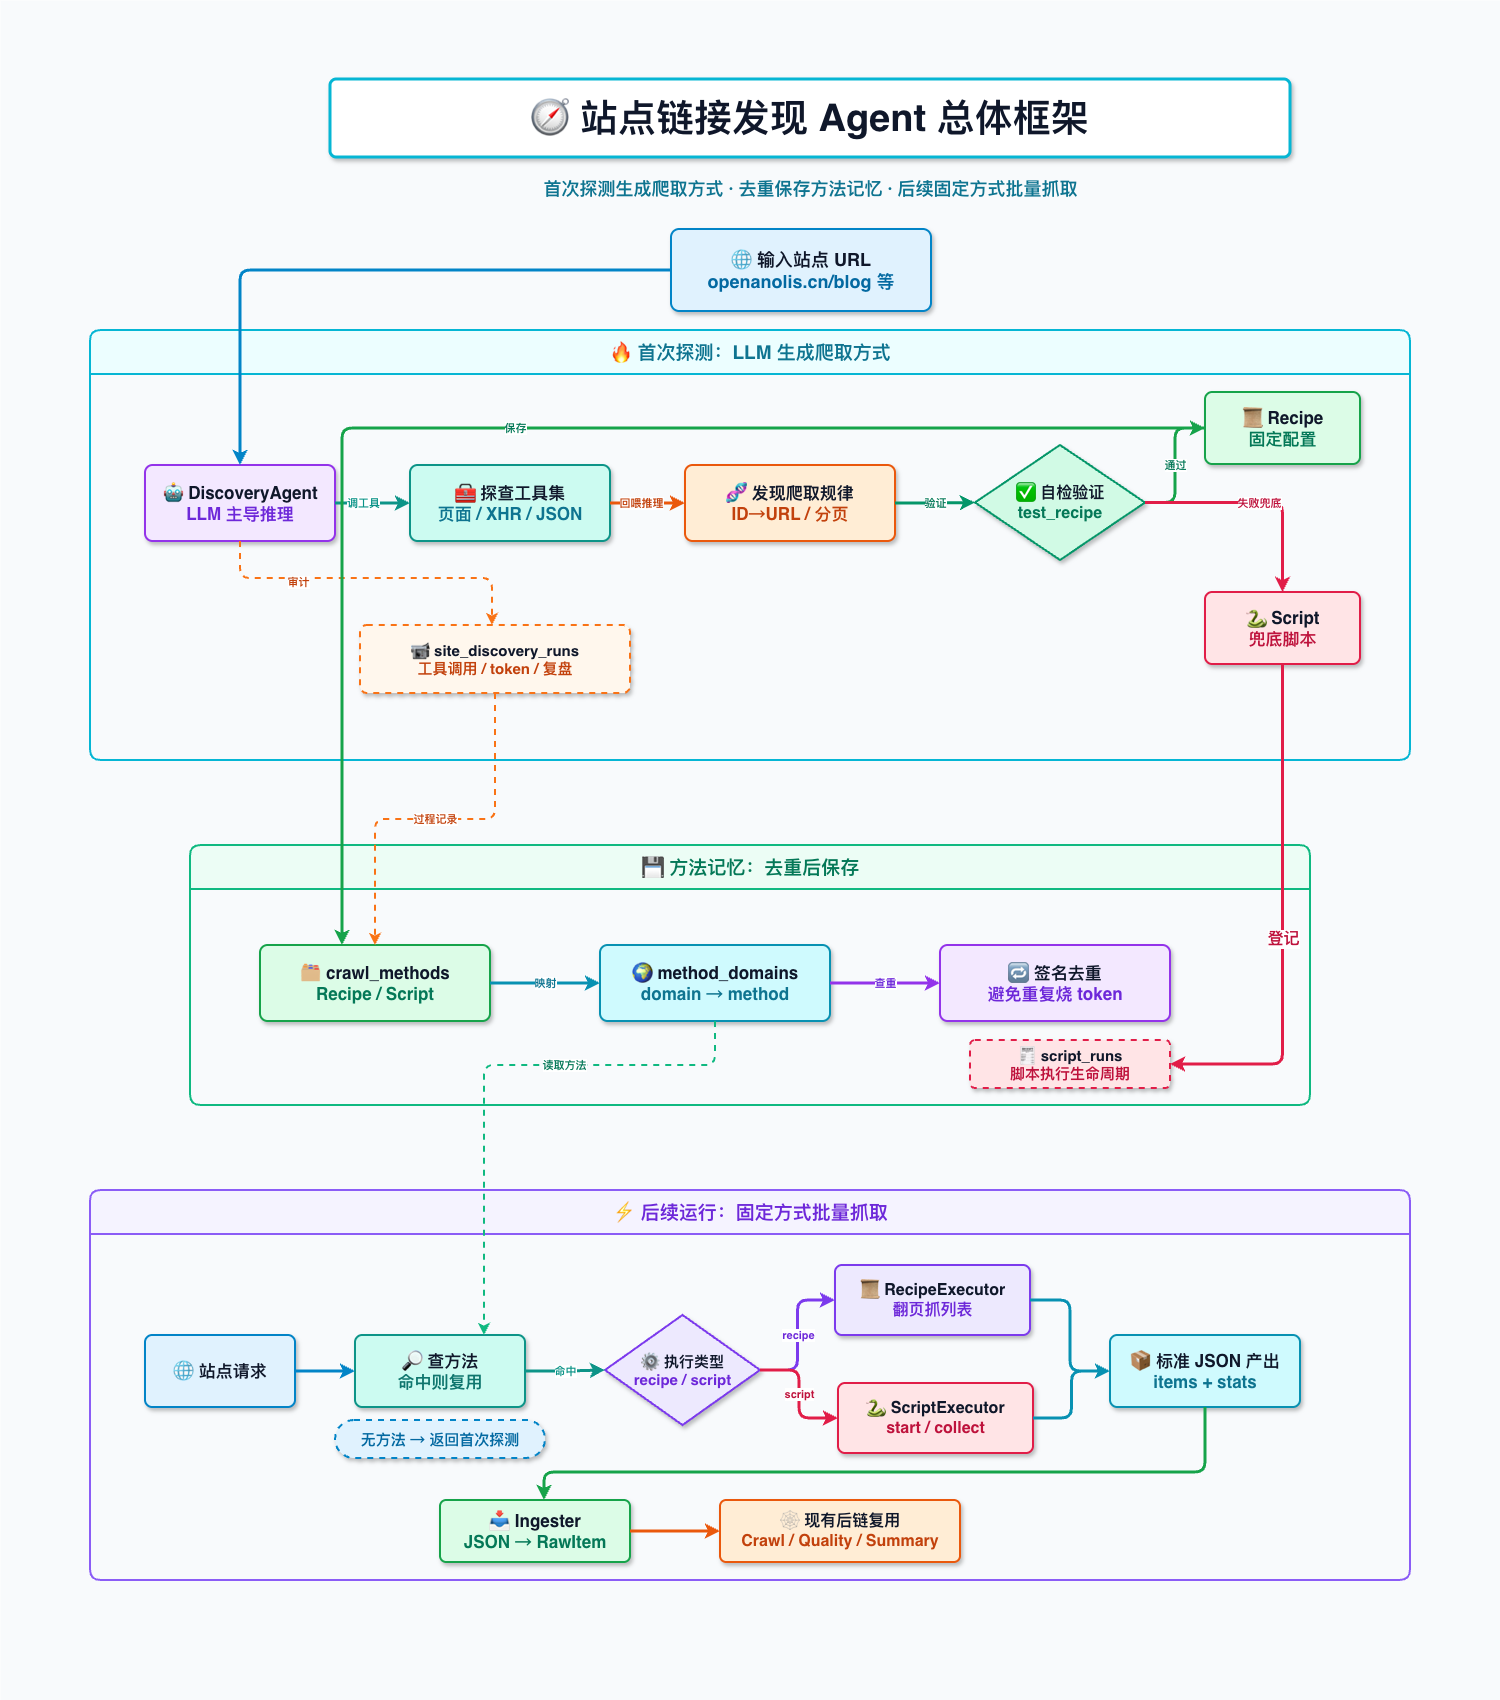

The diagram above was exported from draw.io. Its source (the exported page's mxGraphModel, read from the mxfile embedded in the PNG):
<mxGraphModel dx="1928" dy="1108" grid="1" gridSize="10" guides="1" tooltips="1" connect="1" arrows="1" fold="1" page="1" pageScale="1" pageWidth="1500" pageHeight="1700" math="0" shadow="0" adaptiveColors="auto">
  <root>
    <mxCell id="0" />
    <mxCell id="1" parent="0" />
    <mxCell id="bg" parent="1" style="rounded=0;whiteSpace=wrap;html=1;fillColor=#F8FAFC;strokeColor=none;" value="" vertex="1">
      <mxGeometry height="1700" width="1500" as="geometry" />
    </mxCell>
    <mxCell id="title" parent="1" style="rounded=1;arcSize=8;whiteSpace=wrap;html=1;fillColor=#FFFFFF;strokeColor=#06B6D4;strokeWidth=3;fontColor=#0F172A;fontSize=38;fontStyle=1;align=center;verticalAlign=middle;shadow=1;" value="🧭 站点链接发现 Agent 总体框架" vertex="1">
      <mxGeometry height="78" width="960" x="330" y="79" as="geometry" />
    </mxCell>
    <mxCell id="subtitle" parent="1" style="text;html=1;strokeColor=none;fillColor=none;fontColor=#0E7490;fontSize=18;fontStyle=1;align=center;verticalAlign=middle;" value="首次探测生成爬取方式 · 去重保存方法记忆 · 后续固定方式批量抓取" vertex="1">
      <mxGeometry height="34" width="940" x="340" y="171" as="geometry" />
    </mxCell>
    <mxCell id="input" parent="1" style="rounded=1;arcSize=10;whiteSpace=wrap;html=1;fillColor=#E0F2FE;strokeColor=#0284C7;strokeWidth=2;fontColor=#0F172A;fontSize=18;fontStyle=1;align=center;verticalAlign=middle;shadow=1;" value="🌐 输入站点 URL&lt;br&gt;&lt;font color=&quot;#0369A1&quot;&gt;openanolis.cn/blog 等&lt;/font&gt;" vertex="1">
      <mxGeometry height="82" width="260" x="671" y="229" as="geometry" />
    </mxCell>
    <mxCell id="box_first" parent="1" style="swimlane;startSize=44;rounded=1;arcSize=8;fillColor=#ECFEFF;strokeColor=#06B6D4;strokeWidth=2;fontColor=#0E7490;fontSize=19;fontStyle=1;html=1;" value="🔥 首次探测：LLM 生成爬取方式" vertex="1">
      <mxGeometry height="430" width="1320" x="90" y="330" as="geometry" />
    </mxCell>
    <mxCell id="f_agent" parent="1" style="rounded=1;arcSize=10;whiteSpace=wrap;html=1;fillColor=#F3E8FF;strokeColor=#9333EA;strokeWidth=2;fontColor=#0F172A;fontSize=17;fontStyle=1;align=center;verticalAlign=middle;shadow=1;" value="🤖 DiscoveryAgent&lt;br&gt;&lt;font color=&quot;#6D28D9&quot;&gt;LLM 主导推理&lt;/font&gt;" vertex="1">
      <mxGeometry height="76" width="190" x="145" y="465" as="geometry" />
    </mxCell>
    <mxCell id="f_tools" parent="1" style="rounded=1;arcSize=10;whiteSpace=wrap;html=1;fillColor=#CCFBF1;strokeColor=#0D9488;strokeWidth=2;fontColor=#0F172A;fontSize=17;fontStyle=1;align=center;verticalAlign=middle;shadow=1;" value="🧰 探查工具集&lt;br&gt;&lt;font color=&quot;#0E7490&quot;&gt;页面 / XHR / JSON&lt;/font&gt;" vertex="1">
      <mxGeometry height="76" width="200" x="410" y="465" as="geometry" />
    </mxCell>
    <mxCell id="f_rule" parent="1" style="rounded=1;arcSize=10;whiteSpace=wrap;html=1;fillColor=#FFEDD5;strokeColor=#EA580C;strokeWidth=2;fontColor=#0F172A;fontSize=17;fontStyle=1;align=center;verticalAlign=middle;shadow=1;" value="🧬 发现爬取规律&lt;br&gt;&lt;font color=&quot;#C2410C&quot;&gt;ID→URL / 分页&lt;/font&gt;" vertex="1">
      <mxGeometry height="76" width="210" x="685" y="465" as="geometry" />
    </mxCell>
    <mxCell id="f_check" parent="1" style="rhombus;whiteSpace=wrap;html=1;fillColor=#D1FAE5;strokeColor=#059669;strokeWidth=2;fontColor=#0F172A;fontSize=16;fontStyle=1;align=center;verticalAlign=middle;shadow=1;" value="✅ 自检验证&lt;br&gt;&lt;font color=&quot;#047857&quot;&gt;test_recipe&lt;/font&gt;" vertex="1">
      <mxGeometry height="115" width="170" x="975" y="445" as="geometry" />
    </mxCell>
    <mxCell id="f_recipe" parent="1" style="rounded=1;arcSize=10;whiteSpace=wrap;html=1;fillColor=#DCFCE7;strokeColor=#16A34A;strokeWidth=2;fontColor=#0F172A;fontSize=17;fontStyle=1;align=center;verticalAlign=middle;shadow=1;" value="📜 Recipe&lt;br&gt;&lt;font color=&quot;#047857&quot;&gt;固定配置&lt;/font&gt;" vertex="1">
      <mxGeometry height="72" width="155" x="1205" y="392" as="geometry" />
    </mxCell>
    <mxCell id="f_script" parent="1" style="rounded=1;arcSize=10;whiteSpace=wrap;html=1;fillColor=#FFE4E6;strokeColor=#E11D48;strokeWidth=2;fontColor=#0F172A;fontSize=17;fontStyle=1;align=center;verticalAlign=middle;shadow=1;" value="🐍 Script&lt;br&gt;&lt;font color=&quot;#BE123C&quot;&gt;兜底脚本&lt;/font&gt;" vertex="1">
      <mxGeometry height="72" width="155" x="1205" y="592" as="geometry" />
    </mxCell>
    <mxCell id="f_audit" parent="1" style="rounded=1;arcSize=10;whiteSpace=wrap;html=1;fillColor=#FFF7ED;strokeColor=#F97316;strokeWidth=2;fontColor=#0F172A;fontSize=15;fontStyle=1;align=center;verticalAlign=middle;dashed=1;shadow=1;" value="📹 site_discovery_runs&lt;br&gt;&lt;font color=&quot;#C2410C&quot;&gt;工具调用 / token / 复盘&lt;/font&gt;" vertex="1">
      <mxGeometry height="68" width="270" x="360" y="625" as="geometry" />
    </mxCell>
    <mxCell id="box_mem" parent="1" style="swimlane;startSize=44;rounded=1;arcSize=8;fillColor=#ECFDF5;strokeColor=#10B981;strokeWidth=2;fontColor=#047857;fontSize=19;fontStyle=1;html=1;" value="💾 方法记忆：去重后保存" vertex="1">
      <mxGeometry height="260" width="1120" x="190" y="845" as="geometry" />
    </mxCell>
    <mxCell id="m_methods" parent="1" style="rounded=1;arcSize=10;whiteSpace=wrap;html=1;fillColor=#DCFCE7;strokeColor=#16A34A;strokeWidth=2;fontColor=#0F172A;fontSize=17;fontStyle=1;align=center;verticalAlign=middle;shadow=1;" value="🗂 crawl_methods&lt;br&gt;&lt;font color=&quot;#047857&quot;&gt;Recipe / Script&lt;/font&gt;" vertex="1">
      <mxGeometry height="76" width="230" x="260" y="945" as="geometry" />
    </mxCell>
    <mxCell id="m_domains" parent="1" style="rounded=1;arcSize=10;whiteSpace=wrap;html=1;fillColor=#CFFAFE;strokeColor=#0891B2;strokeWidth=2;fontColor=#0F172A;fontSize=17;fontStyle=1;align=center;verticalAlign=middle;shadow=1;" value="🌍 method_domains&lt;br&gt;&lt;font color=&quot;#0E7490&quot;&gt;domain → method&lt;/font&gt;" vertex="1">
      <mxGeometry height="76" width="230" x="600" y="945" as="geometry" />
    </mxCell>
    <mxCell id="m_dedupe" parent="1" style="rounded=1;arcSize=10;whiteSpace=wrap;html=1;fillColor=#F3E8FF;strokeColor=#9333EA;strokeWidth=2;fontColor=#0F172A;fontSize=17;fontStyle=1;align=center;verticalAlign=middle;shadow=1;" value="🔁 签名去重&lt;br&gt;&lt;font color=&quot;#6D28D9&quot;&gt;避免重复烧 token&lt;/font&gt;" vertex="1">
      <mxGeometry height="76" width="230" x="940" y="945" as="geometry" />
    </mxCell>
    <mxCell id="m_script_runs" parent="1" style="rounded=1;arcSize=10;whiteSpace=wrap;html=1;fillColor=#FFE4E6;strokeColor=#E11D48;strokeWidth=2;fontColor=#0F172A;fontSize=15;fontStyle=1;align=center;verticalAlign=middle;dashed=1;shadow=1;" value="🧾 script_runs&lt;br&gt;&lt;font color=&quot;#BE123C&quot;&gt;脚本执行生命周期&lt;/font&gt;" vertex="1">
      <mxGeometry height="48" width="200" x="970" y="1040" as="geometry" />
    </mxCell>
    <mxCell id="box_run" parent="1" style="swimlane;startSize=44;rounded=1;arcSize=8;fillColor=#F5F3FF;strokeColor=#8B5CF6;strokeWidth=2;fontColor=#6D28D9;fontSize=19;fontStyle=1;html=1;" value="⚡ 后续运行：固定方式批量抓取" vertex="1">
      <mxGeometry height="390" width="1320" x="90" y="1190" as="geometry" />
    </mxCell>
    <mxCell id="r_req" parent="1" style="rounded=1;arcSize=10;whiteSpace=wrap;html=1;fillColor=#E0F2FE;strokeColor=#0284C7;strokeWidth=2;fontColor=#0F172A;fontSize=17;fontStyle=1;align=center;verticalAlign=middle;shadow=1;" value="🌐 站点请求" vertex="1">
      <mxGeometry height="72" width="150" x="145" y="1335" as="geometry" />
    </mxCell>
    <mxCell id="r_lookup" parent="1" style="rounded=1;arcSize=10;whiteSpace=wrap;html=1;fillColor=#CCFBF1;strokeColor=#0D9488;strokeWidth=2;fontColor=#0F172A;fontSize=17;fontStyle=1;align=center;verticalAlign=middle;shadow=1;" value="🔎 查方法&lt;br&gt;&lt;font color=&quot;#0F766E&quot;&gt;命中则复用&lt;/font&gt;" vertex="1">
      <mxGeometry height="72" width="170" x="355" y="1335" as="geometry" />
    </mxCell>
    <mxCell id="r_type" parent="1" style="rhombus;whiteSpace=wrap;html=1;fillColor=#EDE9FE;strokeColor=#7C3AED;strokeWidth=2;fontColor=#0F172A;fontSize=15;fontStyle=1;align=center;verticalAlign=middle;shadow=1;" value="⚙ 执行类型&lt;br&gt;&lt;font color=&quot;#6D28D9&quot;&gt;recipe / script&lt;/font&gt;" vertex="1">
      <mxGeometry height="110" width="155" x="605" y="1315" as="geometry" />
    </mxCell>
    <mxCell id="r_recipe" parent="1" style="rounded=1;arcSize=10;whiteSpace=wrap;html=1;fillColor=#EDE9FE;strokeColor=#7C3AED;strokeWidth=2;fontColor=#0F172A;fontSize=16;fontStyle=1;align=center;verticalAlign=middle;shadow=1;" value="📜 RecipeExecutor&lt;br&gt;&lt;font color=&quot;#6D28D9&quot;&gt;翻页抓列表&lt;/font&gt;" vertex="1">
      <mxGeometry height="70" width="195" x="835" y="1265" as="geometry" />
    </mxCell>
    <mxCell id="r_script" parent="1" style="rounded=1;arcSize=10;whiteSpace=wrap;html=1;fillColor=#FFE4E6;strokeColor=#E11D48;strokeWidth=2;fontColor=#0F172A;fontSize=16;fontStyle=1;align=center;verticalAlign=middle;shadow=1;" value="🐍 ScriptExecutor&lt;br&gt;&lt;font color=&quot;#BE123C&quot;&gt;start / collect&lt;/font&gt;" vertex="1">
      <mxGeometry height="70" width="195" x="838" y="1383" as="geometry" />
    </mxCell>
    <mxCell id="r_output" parent="1" style="rounded=1;arcSize=10;whiteSpace=wrap;html=1;fillColor=#CFFAFE;strokeColor=#0891B2;strokeWidth=2;fontColor=#0F172A;fontSize=17;fontStyle=1;align=center;verticalAlign=middle;shadow=1;" value="📦 标准 JSON 产出&lt;br&gt;&lt;font color=&quot;#0E7490&quot;&gt;items + stats&lt;/font&gt;" vertex="1">
      <mxGeometry height="72" width="190" x="1110" y="1335" as="geometry" />
    </mxCell>
    <mxCell id="r_ingest" parent="1" style="rounded=1;arcSize=10;whiteSpace=wrap;html=1;fillColor=#DCFCE7;strokeColor=#16A34A;strokeWidth=2;fontColor=#0F172A;fontSize=17;fontStyle=1;align=center;verticalAlign=middle;shadow=1;" value="📥 Ingester&lt;br&gt;&lt;font color=&quot;#047857&quot;&gt;JSON → RawItem&lt;/font&gt;" vertex="1">
      <mxGeometry height="62" width="190" x="440" y="1500" as="geometry" />
    </mxCell>
    <mxCell id="r_pipeline" parent="1" style="rounded=1;arcSize=10;whiteSpace=wrap;html=1;fillColor=#FFEDD5;strokeColor=#EA580C;strokeWidth=2;fontColor=#0F172A;fontSize=16;fontStyle=1;align=center;verticalAlign=middle;shadow=1;" value="🕸 现有后链复用&lt;br&gt;&lt;font color=&quot;#C2410C&quot;&gt;Crawl / Quality / Summary&lt;/font&gt;" vertex="1">
      <mxGeometry height="62" width="240" x="720" y="1500" as="geometry" />
    </mxCell>
    <mxCell id="r_tip" parent="1" style="rounded=1;arcSize=50;whiteSpace=wrap;html=1;fillColor=#E0F2FE;strokeColor=#0284C7;strokeWidth=2;fontColor=#0369A1;fontSize=15;fontStyle=1;align=center;verticalAlign=middle;dashed=1;shadow=1;" value="无方法 → 返回首次探测" vertex="1">
      <mxGeometry height="38" width="210" x="335" y="1420" as="geometry" />
    </mxCell>
    <mxCell id="e_input_first" edge="1" parent="1" source="input" style="rounded=1;html=1;strokeColor=#0284C7;strokeWidth=3;endArrow=classic;edgeStyle=orthogonalEdgeStyle;" target="f_agent" value="">
      <mxGeometry relative="1" as="geometry" />
    </mxCell>
    <mxCell id="e1" edge="1" parent="1" source="f_agent" style="rounded=1;html=1;strokeColor=#0D9488;strokeWidth=3;endArrow=classic;edgeStyle=orthogonalEdgeStyle;fontColor=#0D9488;fontStyle=1;" target="f_tools" value="调工具">
      <mxGeometry relative="1" x="-0.2533" as="geometry">
        <mxPoint as="offset" />
      </mxGeometry>
    </mxCell>
    <mxCell id="e2" edge="1" parent="1" source="f_tools" style="rounded=1;html=1;strokeColor=#EA580C;strokeWidth=3;endArrow=classic;edgeStyle=orthogonalEdgeStyle;fontColor=#C2410C;fontStyle=1;" target="f_rule" value="回喂推理">
      <mxGeometry relative="1" x="-0.1733" as="geometry">
        <mxPoint as="offset" />
      </mxGeometry>
    </mxCell>
    <mxCell id="e3" edge="1" parent="1" source="f_rule" style="rounded=1;html=1;strokeColor=#059669;strokeWidth=3;endArrow=classic;edgeStyle=orthogonalEdgeStyle;fontColor=#047857;fontStyle=1;" target="f_check" value="验证">
      <mxGeometry relative="1" as="geometry" />
    </mxCell>
    <mxCell id="e4" edge="1" parent="1" source="f_check" style="rounded=1;html=1;strokeColor=#16A34A;strokeWidth=3;endArrow=classic;edgeStyle=orthogonalEdgeStyle;fontColor=#047857;fontStyle=1;" target="f_recipe" value="通过">
      <mxGeometry relative="1" as="geometry" />
    </mxCell>
    <mxCell id="e5" edge="1" parent="1" source="f_check" style="rounded=1;html=1;strokeColor=#E11D48;strokeWidth=3;endArrow=classic;edgeStyle=orthogonalEdgeStyle;fontColor=#BE123C;fontStyle=1;" target="f_script" value="失败兜底">
      <mxGeometry relative="1" as="geometry" />
    </mxCell>
    <mxCell id="e6" edge="1" parent="1" source="f_agent" style="rounded=1;html=1;strokeColor=#F97316;strokeWidth=2;endArrow=classic;edgeStyle=orthogonalEdgeStyle;fontColor=#C2410C;fontStyle=1;dashed=1;" target="f_audit" value="审计">
      <mxGeometry relative="1" x="-0.4345" y="-4" as="geometry">
        <mxPoint as="offset" />
        <Array as="points">
          <mxPoint x="240" y="578" />
          <mxPoint x="492" y="578" />
        </Array>
      </mxGeometry>
    </mxCell>
    <mxCell id="e7" edge="1" parent="1" source="f_recipe" style="rounded=1;html=1;strokeColor=#16A34A;strokeWidth=3;endArrow=classic;edgeStyle=orthogonalEdgeStyle;fontColor=#047857;fontStyle=1;" target="m_methods" value="保存">
      <mxGeometry relative="1" as="geometry">
        <Array as="points">
          <mxPoint x="342" y="428" />
        </Array>
      </mxGeometry>
    </mxCell>
    <mxCell id="e8" edge="1" parent="1" source="f_script" style="rounded=1;html=1;strokeColor=#E11D48;strokeWidth=3;endArrow=classic;edgeStyle=orthogonalEdgeStyle;fontColor=#BE123C;fontStyle=1;" target="m_script_runs" value="&lt;font style=&quot;font-size: 16px;&quot;&gt;登记&lt;/font&gt;">
      <mxGeometry relative="1" x="0.0713" as="geometry">
        <mxPoint as="offset" />
        <Array as="points">
          <mxPoint x="1283" y="1064" />
        </Array>
      </mxGeometry>
    </mxCell>
    <mxCell id="e9" edge="1" parent="1" source="m_methods" style="rounded=1;html=1;strokeColor=#0891B2;strokeWidth=3;endArrow=classic;edgeStyle=orthogonalEdgeStyle;fontColor=#0E7490;fontStyle=1;" target="m_domains" value="映射">
      <mxGeometry relative="1" as="geometry" />
    </mxCell>
    <mxCell id="e10" edge="1" parent="1" source="m_domains" style="rounded=1;html=1;strokeColor=#9333EA;strokeWidth=3;endArrow=classic;edgeStyle=orthogonalEdgeStyle;fontColor=#6D28D9;fontStyle=1;" target="m_dedupe" value="查重">
      <mxGeometry relative="1" as="geometry" />
    </mxCell>
    <mxCell id="e11" edge="1" parent="1" source="f_audit" style="rounded=1;html=1;strokeColor=#F97316;strokeWidth=2;endArrow=classic;edgeStyle=orthogonalEdgeStyle;fontColor=#C2410C;fontStyle=1;dashed=1;" target="m_methods" value="过程记录">
      <mxGeometry relative="1" as="geometry" />
    </mxCell>
    <mxCell id="e_mem_run" edge="1" parent="1" source="m_domains" style="rounded=1;html=1;strokeColor=#10B981;strokeWidth=2;endArrow=classic;edgeStyle=orthogonalEdgeStyle;fontColor=#047857;fontStyle=1;dashed=1;" target="r_lookup" value="读取方法">
      <mxGeometry relative="1" x="-0.2807" as="geometry">
        <mxPoint x="1" as="offset" />
        <Array as="points">
          <mxPoint x="715" y="1065" />
          <mxPoint x="484" y="1065" />
        </Array>
      </mxGeometry>
    </mxCell>
    <mxCell id="e12" edge="1" parent="1" source="r_req" style="rounded=1;html=1;strokeColor=#0284C7;strokeWidth=3;endArrow=classic;edgeStyle=orthogonalEdgeStyle;" target="r_lookup" value="">
      <mxGeometry relative="1" as="geometry" />
    </mxCell>
    <mxCell id="e13" edge="1" parent="1" source="r_lookup" style="rounded=1;html=1;strokeColor=#0D9488;strokeWidth=3;endArrow=classic;edgeStyle=orthogonalEdgeStyle;fontColor=#0D9488;fontStyle=1;" target="r_type" value="命中">
      <mxGeometry relative="1" as="geometry" />
    </mxCell>
    <mxCell id="e14" edge="1" parent="1" source="r_type" style="rounded=1;html=1;strokeColor=#7C3AED;strokeWidth=3;endArrow=classic;edgeStyle=orthogonalEdgeStyle;fontColor=#6D28D9;fontStyle=1;" target="r_recipe" value="recipe">
      <mxGeometry relative="1" as="geometry" />
    </mxCell>
    <mxCell id="e15" edge="1" parent="1" source="r_type" style="rounded=1;html=1;strokeColor=#E11D48;strokeWidth=3;endArrow=classic;edgeStyle=orthogonalEdgeStyle;fontColor=#BE123C;fontStyle=1;" target="r_script" value="script">
      <mxGeometry relative="1" as="geometry" />
    </mxCell>
    <mxCell id="e16" edge="1" parent="1" source="r_recipe" style="rounded=1;html=1;strokeColor=#0891B2;strokeWidth=3;endArrow=classic;edgeStyle=orthogonalEdgeStyle;" target="r_output" value="">
      <mxGeometry relative="1" as="geometry" />
    </mxCell>
    <mxCell id="e17" edge="1" parent="1" source="r_script" style="rounded=1;html=1;strokeColor=#0891B2;strokeWidth=3;endArrow=classic;edgeStyle=orthogonalEdgeStyle;" target="r_output" value="">
      <mxGeometry relative="1" as="geometry" />
    </mxCell>
    <mxCell id="e18" edge="1" parent="1" source="r_output" style="rounded=1;html=1;strokeColor=#16A34A;strokeWidth=3;endArrow=classic;edgeStyle=orthogonalEdgeStyle;" target="r_ingest" value="">
      <mxGeometry relative="1" as="geometry">
        <Array as="points">
          <mxPoint x="1205" y="1472" />
          <mxPoint x="544" y="1472" />
        </Array>
      </mxGeometry>
    </mxCell>
    <mxCell id="e19" edge="1" parent="1" source="r_ingest" style="rounded=1;html=1;strokeColor=#EA580C;strokeWidth=3;endArrow=classic;edgeStyle=orthogonalEdgeStyle;" target="r_pipeline" value="">
      <mxGeometry relative="1" as="geometry" />
    </mxCell>
  </root>
</mxGraphModel>